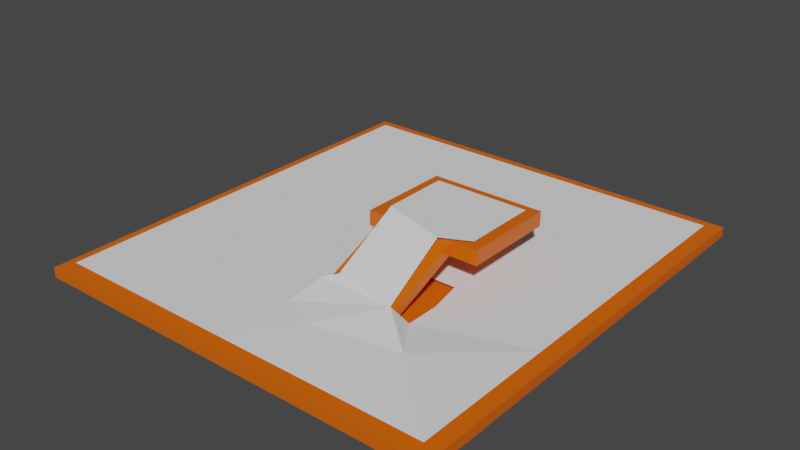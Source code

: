 # Source: demo-level.blend  (saved by Blender 3.0.42; exported with 4.5.12 LTS)
import bpy
from mathutils import Matrix  # noqa: F401  (used for matrix-valued properties, if any)

bpy.ops.wm.read_factory_settings(use_empty=True)
scene = bpy.context.scene
scene.name = 'Scene'

# ---- collections
col_collection = bpy.data.collections.new('Collection'); scene.collection.children.link(col_collection)

# ---- materials (node trees are filled in below, after node groups)
mat_material_001 = bpy.data.materials.new('Material.001')
mat_material_001.alpha_threshold = 0.0
mat_material_001.use_transparent_shadow = False
mat_material_001.line_color = (0.0, 0.0, 0.0, 1.0)

# ---- material node trees
mat_material_001.use_nodes = True; mat_material_001.node_tree.nodes.clear()
_N = mat_material_001.node_tree.nodes; _L = mat_material_001.node_tree.links
n0 = _N.new('ShaderNodeOutputMaterial'); n0.name = 'Material Output'; n0.location = (300, 300)
n1 = _N.new('ShaderNodeBsdfPrincipled'); n1.name = 'Principled BSDF'; n1.location = (10, 300)
n1.distribution = 'GGX'
n1.subsurface_method = 'RANDOM_WALK_SKIN'
n1.inputs[0].default_value = (0.8, 0.1265, 0.0007019, 1.0)
n1.inputs[2].default_value = 0.4
n1.inputs[3].default_value = 1.45
n1.inputs[27].default_value = (0.0, 0.0, 0.0, 1.0)
n1.inputs[28].default_value = 1.0
_L.new(n1.outputs[0], n0.inputs[0])
n0.is_active_output = True

# ---- world
world_world = bpy.data.worlds.new('World'); scene.world = world_world
world_world.use_nodes = True; world_world.node_tree.nodes.clear()
_N = world_world.node_tree.nodes; _L = world_world.node_tree.links
n0 = _N.new('ShaderNodeOutputWorld'); n0.name = 'World Output'; n0.location = (300, 300)
n1 = _N.new('ShaderNodeBackground'); n1.name = 'Background'; n1.location = (10, 300)
n1.inputs[0].default_value = (0.05088, 0.05088, 0.05088, 1.0)
_L.new(n1.outputs[0], n0.inputs[0])
n0.is_active_output = True
world_world.color = (0.05088, 0.05088, 0.05088)
world_world.use_sun_shadow = False
world_world.sun_shadow_jitter_overblur = 0.0

# ---- meshes
me_cube = bpy.data.meshes.new('Cube')
me_cube.from_pydata([(1.0, 1.0, 1.0), (1.0, 1.0, -1.0), (1.0, -1.0, 1.0), (1.0, -1.0, -1.0), (-1.0, 1.0, 1.0), (-1.0, 1.0, -1.0), (-1.0, -1.0, 1.0), (-1.0, -1.0, -1.0), (0.04647, -0.6178, -0.991), (0.04647, -0.6353, 0.8557), (0.04647, -0.1265, 8.753), (0.04647, -0.144, 10.6), (0.3977, -0.6178, -0.991), (0.3977, -0.6353, 0.8557), (0.3977, -0.1265, 8.753), (0.3977, -0.144, 10.6), (-0.03299, -0.147, 7.699), (-0.03299, -0.147, 10.69), (-0.03299, 0.2736, 7.699), (-0.03299, 0.2736, 10.69), (0.5216, -0.147, 7.699), (0.5216, -0.147, 10.69), (0.5216, 0.2736, 7.699), (0.5216, 0.2736, 10.69), (-0.03299, 0.06332, 7.699), (-0.03299, -0.147, 9.194), (-0.03299, 0.06332, 10.69), (-0.03299, 0.2736, 9.194), (0.2443, 0.2736, 7.699), (0.2443, 0.2736, 10.69), (0.5216, 0.2736, 9.194), (0.5216, 0.06332, 7.699), (0.5216, 0.06332, 10.69), (0.5216, -0.147, 9.194), (0.2443, -0.147, 7.699), (0.2443, -0.147, 10.69), (0.2443, 0.06332, 10.69), (0.2443, 0.06332, 7.699), (0.2443, -0.147, 9.194), (0.5216, 0.06332, 9.194), (0.2443, 0.2736, 9.194), (-0.03299, 0.06332, 9.194)], [], [(0, 4, 6, 2), (3, 2, 6, 7), (7, 6, 4, 5), (5, 1, 3, 7), (1, 0, 2, 3), (5, 4, 0, 1), (8, 9, 11, 10), (10, 11, 15, 14), (14, 15, 13, 12), (12, 13, 9, 8), (10, 14, 12, 8), (15, 11, 9, 13), (41, 26, 19, 27), (40, 29, 23, 30), (39, 32, 21, 33), (38, 35, 17, 25), (37, 31, 20, 34), (36, 26, 17, 35), (32, 36, 35, 21), (23, 29, 36, 32), (29, 19, 26, 36), (24, 37, 34, 16), (18, 28, 37, 24), (28, 22, 31, 37), (34, 38, 25, 16), (20, 33, 38, 34), (33, 21, 35, 38), (31, 39, 33, 20), (22, 30, 39, 31), (30, 23, 32, 39), (28, 40, 30, 22), (18, 27, 40, 28), (27, 19, 29, 40), (24, 41, 27, 18), (16, 25, 41, 24), (25, 17, 26, 41)])
_uv = me_cube.uv_layers.new(name='UVMap')
_uv.uv.foreach_set('vector', [0.625, 0.5, 0.875, 0.5, 0.875, 0.75, 0.625, 0.75, 0.375, 0.75, 0.625, 0.75, 0.625, 1.0, 0.375, 1.0, 0.375, 0.0, 0.625, 0.0, 0.625, 0.25, 0.375, 0.25, 0.125, 0.5, 0.375, 0.5, 0.375, 0.75, 0.125, 0.75, 0.375, 0.5, 0.625, 0.5, 0.625, 0.75, 0.375, 0.75, 0.375, 0.25, 0.625, 0.25, 0.625, 0.5, 0.375, 0.5, 0.375, 0.0, 0.625, 0.0, 0.625, 0.25, 0.375, 0.25, 0.375, 0.25, 0.625, 0.25, 0.625, 0.5, 0.375, 0.5, 0.375, 0.5, 0.625, 0.5, 0.625, 0.75, 0.375, 0.75, 0.375, 0.75, 0.625, 0.75, 0.625, 1.0, 0.375, 1.0, 0.125, 0.5, 0.375, 0.5, 0.375, 0.75, 0.125, 0.75, 0.625, 0.5, 0.875, 0.5, 0.875, 0.75, 0.625, 0.75, 0.5, 0.125, 0.625, 0.125, 0.625, 0.25, 0.5, 0.25, 0.5, 0.375, 0.625, 0.375, 0.625, 0.5, 0.5, 0.5, 0.5, 0.625, 0.625, 0.625, 0.625, 0.75, 0.5, 0.75, 0.5, 0.875, 0.625, 0.875, 0.625, 1.0, 0.5, 1.0, 0.25, 0.625, 0.375, 0.625, 0.375, 0.75, 0.25, 0.75, 0.75, 0.625, 0.875, 0.625, 0.875, 0.75, 0.75, 0.75, 0.625, 0.625, 0.75, 0.625, 0.75, 0.75, 0.625, 0.75, 0.625, 0.5, 0.75, 0.5, 0.75, 0.625, 0.625, 0.625, 0.75, 0.5, 0.875, 0.5, 0.875, 0.625, 0.75, 0.625, 0.125, 0.625, 0.25, 0.625, 0.25, 0.75, 0.125, 0.75, 0.125, 0.5, 0.25, 0.5, 0.25, 0.625, 0.125, 0.625, 0.25, 0.5, 0.375, 0.5, 0.375, 0.625, 0.25, 0.625, 0.375, 0.875, 0.5, 0.875, 0.5, 1.0, 0.375, 1.0, 0.375, 0.75, 0.5, 0.75, 0.5, 0.875, 0.375, 0.875, 0.5, 0.75, 0.625, 0.75, 0.625, 0.875, 0.5, 0.875, 0.375, 0.625, 0.5, 0.625, 0.5, 0.75, 0.375, 0.75, 0.375, 0.5, 0.5, 0.5, 0.5, 0.625, 0.375, 0.625, 0.5, 0.5, 0.625, 0.5, 0.625, 0.625, 0.5, 0.625, 0.375, 0.375, 0.5, 0.375, 0.5, 0.5, 0.375, 0.5, 0.375, 0.25, 0.5, 0.25, 0.5, 0.375, 0.375, 0.375, 0.5, 0.25, 0.625, 0.25, 0.625, 0.375, 0.5, 0.375, 0.375, 0.125, 0.5, 0.125, 0.5, 0.25, 0.375, 0.25, 0.375, 0.0, 0.5, 0.0, 0.5, 0.125, 0.375, 0.125, 0.5, 0.0, 0.625, 0.0, 0.625, 0.125, 0.5, 0.125])
me_cube.materials.append(mat_material_001)
me_cube.use_remesh_preserve_volume = False
me_cube.use_remesh_preserve_attributes = False
me_cube.use_mirror_vertex_groups = False
me_cube.update()
me_navmesh_002 = bpy.data.meshes.new('Navmesh.002')
me_navmesh_002.from_pydata([(-8.523, -1.993, 0.386), (-0.1232, -1.993, 0.386), (-0.1232, -4.093, 0.386), (-0.4232, -9.193, 0.386), (-8.523, -9.193, 0.386), (0.1768, -4.693, 0.986), (0.7768, -4.393, 1.186), (0.1768, 2.207, 2.386), (4.377, 2.207, 2.386), (4.377, -1.093, 2.386), (3.177, -1.693, 2.386), (3.477, -4.693, 0.986), (4.077, -4.393, 0.386), (4.077, -2.893, 0.386), (8.577, -2.893, 0.386), (8.577, -9.193, 0.386), (1.977, -1.393, 0.386), (1.677, 9.107, 0.386), (8.577, 9.107, 0.386), (3.777, -1.393, 0.386), (0.1768, -1.393, 0.386), (-8.523, 9.107, 0.386), (-0.02323, -6.193, 0.586), (0.4768, -1.093, 2.586), (1.527, -6.943, 0.586), (-0.02323, -6.193, 0.586), (1.527, -6.943, 0.586), (5.295, -6.17, 0.586)], [], [(0, 4, 1), (1, 4, 2), (2, 4, 3), (10, 9, 8), (5, 2, 22), (22, 2, 3), (14, 13, 12), (6, 10, 23), (23, 10, 7), (7, 10, 8), (6, 5, 11), (11, 5, 25), (11, 25, 24), (24, 25, 3), (11, 10, 6), (15, 26, 3), (26, 27, 11), (11, 27, 12), (12, 27, 14), (14, 27, 15), (15, 27, 26), (19, 13, 14), (17, 16, 19), (17, 19, 18), (18, 19, 14), (17, 21, 20), (20, 21, 1), (1, 21, 0), (20, 16, 17)])
me_navmesh_002.use_remesh_fix_poles = True
me_navmesh_002.use_remesh_preserve_attributes = False
me_navmesh_002.update()

# ---- objects
ob_cube = bpy.data.objects.new('Cube', me_cube)
ob_navmesh = bpy.data.objects.new('Navmesh', me_navmesh_002)

# ---- transforms, parenting, visibility, modifiers, constraints
ob_cube.location = (0.0, 0.0, 0.0)
ob_cube.scale = (9.123, 9.793, 0.214)
ob_cube.lock_rotations_4d = False
ob_cube.empty_display_type = 'ARROWS'
ob_cube.lineart.crease_threshold = 0.0
ob_navmesh.location = (0.0, 0.0, 0.0)

# ---- collection membership
col_collection.objects.link(ob_cube)
col_collection.objects.link(ob_navmesh)

# ---- scene / render settings (as saved in the file)
scene.frame_start = 1; scene.frame_end = 250; scene.frame_set(1)
scene.render.engine = 'BLENDER_EEVEE_NEXT'
scene.cycles.sampling_pattern = 'TABULATED_SOBOL'
scene.cycles.use_light_tree = False
scene.view_settings.view_transform = 'Filmic'
bpy.context.view_layer.update()

# ---- added for rendering (the .blend has no active camera and no usable light): camera, sun
cam_auto = bpy.data.cameras.new('AutoCamera')
cam_auto.lens = 50.0
cam_auto.sensor_width = 36.0
cam_auto.clip_end = 1000.0
ob_auto_camera = bpy.data.objects.new('AutoCamera', cam_auto)
scene.collection.objects.link(ob_auto_camera)
ob_auto_camera.location = (24.9017, -29.882, 21.1073)
ob_auto_camera.rotation_euler = (1.09748, -7.21219e-08, 0.694738)
scene.camera = ob_auto_camera
light_auto_sun = bpy.data.lights.new('AutoSun', 'SUN')
light_auto_sun.energy = 3.0
light_auto_sun.angle = 0.0523599
ob_auto_sun = bpy.data.objects.new('AutoSun', light_auto_sun)
scene.collection.objects.link(ob_auto_sun)
ob_auto_sun.rotation_euler = (0.872665, 0.174533, 0.523599)
bpy.context.view_layer.update()
